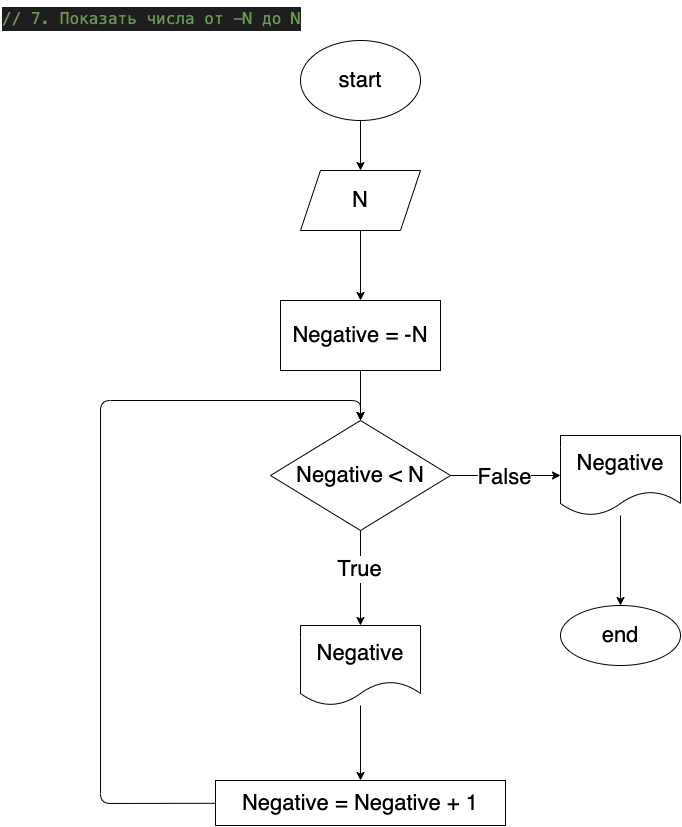

The diagram above was exported from draw.io. Its source (the exported page's mxGraphModel, read from the mxfile embedded in the PNG):
<mxGraphModel dx="1046" dy="956" grid="1" gridSize="10" guides="1" tooltips="1" connect="1" arrows="1" fold="1" page="1" pageScale="1" pageWidth="827" pageHeight="1169" math="0" shadow="0">
  <root>
    <mxCell id="0" />
    <mxCell id="1" parent="0" />
    <mxCell id="2" value="&lt;meta charset=&quot;utf-8&quot;&gt;&lt;div style=&quot;color: rgb(212, 212, 212); background-color: rgb(30, 30, 30); font-family: menlo, monaco, &amp;quot;courier new&amp;quot;, monospace; font-weight: normal; font-size: 16px; line-height: 24px;&quot;&gt;&lt;div&gt;&lt;span style=&quot;color: #6a9955&quot;&gt;//  7. Показать числа от -N до N&lt;/span&gt;&lt;/div&gt;&lt;/div&gt;" style="text;whiteSpace=wrap;html=1;" vertex="1" parent="1">
      <mxGeometry x="30" y="20" width="320" height="40" as="geometry" />
    </mxCell>
    <mxCell id="5" value="" style="edgeStyle=none;html=1;fontSize=22;" edge="1" parent="1" source="3" target="4">
      <mxGeometry relative="1" as="geometry" />
    </mxCell>
    <mxCell id="3" value="start" style="ellipse;whiteSpace=wrap;html=1;fontSize=22;" vertex="1" parent="1">
      <mxGeometry x="330" y="60" width="120" height="80" as="geometry" />
    </mxCell>
    <mxCell id="19" value="" style="edgeStyle=none;html=1;fontSize=22;" edge="1" parent="1" source="4" target="18">
      <mxGeometry relative="1" as="geometry" />
    </mxCell>
    <mxCell id="4" value="N" style="shape=parallelogram;perimeter=parallelogramPerimeter;whiteSpace=wrap;html=1;fixedSize=1;fontSize=22;" vertex="1" parent="1">
      <mxGeometry x="330" y="190" width="120" height="60" as="geometry" />
    </mxCell>
    <mxCell id="16" value="" style="edgeStyle=none;html=1;fontSize=22;" edge="1" parent="1" source="10" target="15">
      <mxGeometry relative="1" as="geometry" />
    </mxCell>
    <mxCell id="17" value="True" style="edgeLabel;html=1;align=center;verticalAlign=middle;resizable=0;points=[];fontSize=22;" vertex="1" connectable="0" parent="16">
      <mxGeometry x="-0.1906" y="-2" relative="1" as="geometry">
        <mxPoint as="offset" />
      </mxGeometry>
    </mxCell>
    <mxCell id="26" value="" style="edgeStyle=none;html=1;fontSize=22;" edge="1" parent="1" source="10" target="25">
      <mxGeometry relative="1" as="geometry" />
    </mxCell>
    <mxCell id="27" value="False" style="edgeLabel;html=1;align=center;verticalAlign=middle;resizable=0;points=[];fontSize=22;" vertex="1" connectable="0" parent="26">
      <mxGeometry x="-0.0221" y="-1" relative="1" as="geometry">
        <mxPoint as="offset" />
      </mxGeometry>
    </mxCell>
    <mxCell id="10" value="Negative &amp;lt; N" style="rhombus;whiteSpace=wrap;html=1;fontSize=22;" vertex="1" parent="1">
      <mxGeometry x="300" y="440" width="180" height="110" as="geometry" />
    </mxCell>
    <mxCell id="22" value="" style="edgeStyle=none;html=1;fontSize=22;" edge="1" parent="1" source="15" target="21">
      <mxGeometry relative="1" as="geometry" />
    </mxCell>
    <mxCell id="15" value="Negative" style="shape=document;whiteSpace=wrap;html=1;boundedLbl=1;fontSize=22;" vertex="1" parent="1">
      <mxGeometry x="330" y="645" width="120" height="80" as="geometry" />
    </mxCell>
    <mxCell id="20" value="" style="edgeStyle=none;html=1;fontSize=22;" edge="1" parent="1" source="18" target="10">
      <mxGeometry relative="1" as="geometry" />
    </mxCell>
    <mxCell id="18" value="Negative = -N" style="whiteSpace=wrap;html=1;fontSize=22;" vertex="1" parent="1">
      <mxGeometry x="310" y="320" width="160" height="70" as="geometry" />
    </mxCell>
    <mxCell id="24" style="edgeStyle=none;html=1;entryX=0.5;entryY=0;entryDx=0;entryDy=0;fontSize=22;" edge="1" parent="1" source="21" target="10">
      <mxGeometry relative="1" as="geometry">
        <Array as="points">
          <mxPoint x="130" y="823" />
          <mxPoint x="130" y="420" />
          <mxPoint x="390" y="420" />
        </Array>
      </mxGeometry>
    </mxCell>
    <mxCell id="21" value="Negative =&amp;nbsp;&lt;span&gt;Negative + 1&lt;/span&gt;" style="whiteSpace=wrap;html=1;fontSize=22;" vertex="1" parent="1">
      <mxGeometry x="245" y="800" width="290" height="45" as="geometry" />
    </mxCell>
    <mxCell id="29" value="" style="edgeStyle=none;html=1;fontSize=22;" edge="1" parent="1" source="25" target="28">
      <mxGeometry relative="1" as="geometry" />
    </mxCell>
    <mxCell id="25" value="Negative" style="shape=document;whiteSpace=wrap;html=1;boundedLbl=1;fontSize=22;" vertex="1" parent="1">
      <mxGeometry x="590" y="455" width="120" height="80" as="geometry" />
    </mxCell>
    <mxCell id="28" value="end" style="ellipse;whiteSpace=wrap;html=1;fontSize=22;" vertex="1" parent="1">
      <mxGeometry x="590" y="625" width="120" height="60" as="geometry" />
    </mxCell>
  </root>
</mxGraphModel>